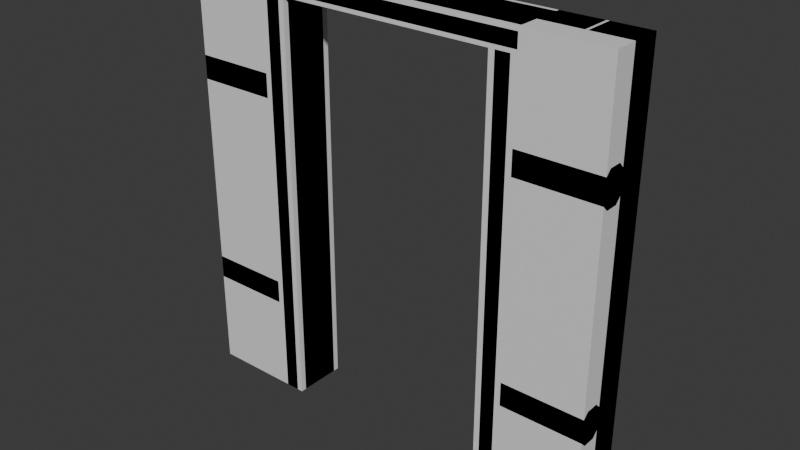 # Source: build_wood_door.blend  (saved by Blender 5.1.30; exported with 4.5.12 LTS)
import bpy
from mathutils import Matrix  # noqa: F401  (used for matrix-valued properties, if any)

bpy.ops.wm.read_factory_settings(use_empty=True)
scene = bpy.context.scene
scene.name = 'Scene'

# ---- materials (node trees are filled in below, after node groups)
mat_build_wood_plank = bpy.data.materials.new('build_wood_plank')
mat_build_wood_plank.diffuse_color = (0.42, 0.33, 0.24, 1.0)
mat_build_wood_beam = bpy.data.materials.new('build_wood_beam')
mat_build_wood_beam.diffuse_color = (0.3, 0.23, 0.17, 1.0)

# ---- material node trees
mat_build_wood_plank.use_nodes = True; mat_build_wood_plank.node_tree.nodes.clear()
_N = mat_build_wood_plank.node_tree.nodes; _L = mat_build_wood_plank.node_tree.links
n0 = _N.new('ShaderNodeBsdfPrincipled'); n0.name = 'Principled BSDF'; n0.location = (-200, 100)
n1 = _N.new('ShaderNodeOutputMaterial'); n1.name = 'Material Output'; n1.location = (200, 100)
_L.new(n0.outputs[0], n1.inputs[0])
n1.is_active_output = True
mat_build_wood_beam.use_nodes = True; mat_build_wood_beam.node_tree.nodes.clear()
_N = mat_build_wood_beam.node_tree.nodes; _L = mat_build_wood_beam.node_tree.links
n0 = _N.new('ShaderNodeBsdfPrincipled'); n0.name = 'Principled BSDF'; n0.location = (-200, 100)
n1 = _N.new('ShaderNodeOutputMaterial'); n1.name = 'Material Output'; n1.location = (200, 100)
_L.new(n0.outputs[0], n1.inputs[0])
n1.is_active_output = True

# ---- world
world_world = bpy.data.worlds.new('World'); scene.world = world_world
world_world.use_nodes = True; world_world.node_tree.nodes.clear()
_N = world_world.node_tree.nodes; _L = world_world.node_tree.links
n0 = _N.new('ShaderNodeOutputWorld'); n0.name = 'World Output'; n0.location = (200, 100)
n1 = _N.new('ShaderNodeBackground'); n1.name = 'Background'; n1.location = (-200, 100)
n1.inputs[0].default_value = (0.05088, 0.05088, 0.05088, 1.0)
_L.new(n1.outputs[0], n0.inputs[0])
n0.is_active_output = True
world_world.color = (0.05088, 0.05088, 0.05088)
world_world.sun_shadow_jitter_overblur = 0.0

# ---- meshes
me_build_wood_door = bpy.data.meshes.new('build_wood_door')
me_build_wood_door.from_pydata([(-0.62, 0.098, -1.0), (-0.62, -0.098, -1.0), (-0.593, -0.125, -1.0), (-0.527, -0.125, -1.0), (-0.5, -0.098, -1.0), (-0.5, 0.098, -1.0), (-0.527, 0.125, -1.0), (-0.593, 0.125, -1.0), (-0.62, 0.098, 0.9), (-0.62, -0.098, 0.9), (-0.593, -0.125, 0.9), (-0.527, -0.125, 0.9), (-0.5, -0.098, 0.9), (-0.5, 0.098, 0.9), (-0.527, 0.125, 0.9), (-0.593, 0.125, 0.9), (-1.0, 0.125, -1.0), (-0.8103, 0.125, -1.0), (-0.8103, 0.125, 1.0), (-1.0, 0.125, 1.0), (-1.0, -0.015, -1.0), (-0.8103, -0.015, -1.0), (-0.8103, -0.015, 1.0), (-1.0, -0.015, 1.0), (-0.7983, 0.125, -1.0), (-0.62, 0.125, -1.0), (-0.62, 0.125, 1.0), (-0.7983, 0.125, 1.0), (-0.7983, -0.015, -1.0), (-0.62, -0.015, -1.0), (-0.62, -0.015, 1.0), (-0.7983, -0.015, 1.0), (-1.0, -0.015, -0.5552), (-1.0, -0.015, -0.4448), (-1.0, -0.03975, -0.42), (-1.0, -0.1002, -0.42), (-1.0, -0.125, -0.4448), (-1.0, -0.125, -0.5552), (-1.0, -0.1002, -0.58), (-1.0, -0.03975, -0.58), (-0.62, -0.015, -0.5552), (-0.62, -0.015, -0.4448), (-0.62, -0.03975, -0.42), (-0.62, -0.1002, -0.42), (-0.62, -0.125, -0.4448), (-0.62, -0.125, -0.5552), (-0.62, -0.1002, -0.58), (-0.62, -0.03975, -0.58), (-1.0, -0.015, 0.4448), (-1.0, -0.015, 0.5552), (-1.0, -0.03975, 0.58), (-1.0, -0.1002, 0.58), (-1.0, -0.125, 0.5552), (-1.0, -0.125, 0.4448), (-1.0, -0.1002, 0.42), (-1.0, -0.03975, 0.42), (-0.62, -0.015, 0.4448), (-0.62, -0.015, 0.5552), (-0.62, -0.03975, 0.58), (-0.62, -0.1002, 0.58), (-0.62, -0.125, 0.5552), (-0.62, -0.125, 0.4448), (-0.62, -0.1002, 0.42), (-0.62, -0.03975, 0.42), (0.5, 0.098, -1.0), (0.5, -0.098, -1.0), (0.527, -0.125, -1.0), (0.593, -0.125, -1.0), (0.62, -0.098, -1.0), (0.62, 0.098, -1.0), (0.593, 0.125, -1.0), (0.527, 0.125, -1.0), (0.5, 0.098, 0.9), (0.5, -0.098, 0.9), (0.527, -0.125, 0.9), (0.593, -0.125, 0.9), (0.62, -0.098, 0.9), (0.62, 0.098, 0.9), (0.593, 0.125, 0.9), (0.527, 0.125, 0.9), (0.62, 0.125, -1.0), (0.8104, 0.125, -1.0), (0.8104, 0.125, 1.0), (0.62, 0.125, 1.0), (0.62, -0.015, -1.0), (0.8104, -0.015, -1.0), (0.8104, -0.015, 1.0), (0.62, -0.015, 1.0), (0.8224, 0.125, -1.0), (1.0, 0.125, -1.0), (1.0, 0.125, 1.0), (0.8224, 0.125, 1.0), (0.8224, -0.015, -1.0), (1.0, -0.015, -1.0), (1.0, -0.015, 1.0), (0.8224, -0.015, 1.0), (0.62, -0.015, -0.5552), (0.62, -0.015, -0.4448), (0.62, -0.03975, -0.42), (0.62, -0.1002, -0.42), (0.62, -0.125, -0.4448), (0.62, -0.125, -0.5552), (0.62, -0.1002, -0.58), (0.62, -0.03975, -0.58), (1.0, -0.015, -0.5552), (1.0, -0.015, -0.4448), (1.0, -0.03975, -0.42), (1.0, -0.1002, -0.42), (1.0, -0.125, -0.4448), (1.0, -0.125, -0.5552), (1.0, -0.1002, -0.58), (1.0, -0.03975, -0.58), (0.62, -0.015, 0.4448), (0.62, -0.015, 0.5552), (0.62, -0.03975, 0.58), (0.62, -0.1002, 0.58), (0.62, -0.125, 0.5552), (0.62, -0.125, 0.4448), (0.62, -0.1002, 0.42), (0.62, -0.03975, 0.42), (1.0, -0.015, 0.4448), (1.0, -0.015, 0.5552), (1.0, -0.03975, 0.58), (1.0, -0.1002, 0.58), (1.0, -0.125, 0.5552), (1.0, -0.125, 0.4448), (1.0, -0.1002, 0.42), (1.0, -0.03975, 0.42), (-0.62, 0.125, 0.918), (-0.62, 0.125, 0.982), (-0.62, 0.107, 1.0), (-0.62, -0.107, 1.0), (-0.62, -0.125, 0.982), (-0.62, -0.125, 0.918), (-0.62, -0.107, 0.9), (-0.62, 0.107, 0.9), (0.62, 0.125, 0.918), (0.62, 0.125, 0.982), (0.62, 0.107, 1.0), (0.62, -0.107, 1.0), (0.62, -0.125, 0.982), (0.62, -0.125, 0.918), (0.62, -0.107, 0.9), (0.62, 0.107, 0.9)], [], [(8, 9, 10, 11, 12, 13, 14, 15), (7, 6, 5, 4, 3, 2, 1, 0), (0, 1, 9, 8), (1, 2, 10, 9), (2, 3, 11, 10), (3, 4, 12, 11), (4, 5, 13, 12), (5, 6, 14, 13), (6, 7, 15, 14), (7, 0, 8, 15), (20, 21, 22, 23), (19, 18, 17, 16), (16, 17, 21, 20), (17, 18, 22, 21), (18, 19, 23, 22), (19, 16, 20, 23), (28, 29, 30, 31), (27, 26, 25, 24), (24, 25, 29, 28), (25, 26, 30, 29), (26, 27, 31, 30), (27, 24, 28, 31), (40, 41, 42, 43, 44, 45, 46, 47), (39, 38, 37, 36, 35, 34, 33, 32), (32, 33, 41, 40), (33, 34, 42, 41), (34, 35, 43, 42), (35, 36, 44, 43), (36, 37, 45, 44), (37, 38, 46, 45), (38, 39, 47, 46), (39, 32, 40, 47), (56, 57, 58, 59, 60, 61, 62, 63), (55, 54, 53, 52, 51, 50, 49, 48), (48, 49, 57, 56), (49, 50, 58, 57), (50, 51, 59, 58), (51, 52, 60, 59), (52, 53, 61, 60), (53, 54, 62, 61), (54, 55, 63, 62), (55, 48, 56, 63), (72, 73, 74, 75, 76, 77, 78, 79), (71, 70, 69, 68, 67, 66, 65, 64), (64, 65, 73, 72), (65, 66, 74, 73), (66, 67, 75, 74), (67, 68, 76, 75), (68, 69, 77, 76), (69, 70, 78, 77), (70, 71, 79, 78), (71, 64, 72, 79), (84, 85, 86, 87), (83, 82, 81, 80), (80, 81, 85, 84), (81, 82, 86, 85), (82, 83, 87, 86), (83, 80, 84, 87), (92, 93, 94, 95), (91, 90, 89, 88), (88, 89, 93, 92), (89, 90, 94, 93), (90, 91, 95, 94), (91, 88, 92, 95), (104, 105, 106, 107, 108, 109, 110, 111), (103, 102, 101, 100, 99, 98, 97, 96), (96, 97, 105, 104), (97, 98, 106, 105), (98, 99, 107, 106), (99, 100, 108, 107), (100, 101, 109, 108), (101, 102, 110, 109), (102, 103, 111, 110), (103, 96, 104, 111), (120, 121, 122, 123, 124, 125, 126, 127), (119, 118, 117, 116, 115, 114, 113, 112), (112, 113, 121, 120), (113, 114, 122, 121), (114, 115, 123, 122), (115, 116, 124, 123), (116, 117, 125, 124), (117, 118, 126, 125), (118, 119, 127, 126), (119, 112, 120, 127), (136, 137, 138, 139, 140, 141, 142, 143), (135, 134, 133, 132, 131, 130, 129, 128), (128, 129, 137, 136), (129, 130, 138, 137), (130, 131, 139, 138), (131, 132, 140, 139), (132, 133, 141, 140), (133, 134, 142, 141), (134, 135, 143, 142), (135, 128, 136, 143)])
me_build_wood_door.polygons.foreach_set('material_index', [1, 1, 1, 1, 1, 1, 1, 1, 1, 1, 0, 0, 0, 0, 0, 0, 0, 0, 0, 0, 0, 0, 1, 1, 1, 1, 1, 1, 1, 1, 1, 1, 1, 1, 1, 1, 1, 1, 1, 1, 1, 1, 1, 1, 1, 1, 1, 1, 1, 1, 1, 1, 0, 0, 0, 0, 0, 0, 0, 0, 0, 0, 0, 0, 1, 1, 1, 1, 1, 1, 1, 1, 1, 1, 1, 1, 1, 1, 1, 1, 1, 1, 1, 1, 1, 1, 1, 1, 1, 1, 1, 1, 1, 1])
_uv = me_build_wood_door.uv_layers.new(name='UVMap')
_uv.uv.foreach_set('vector', [0.2969, 0.3425, 0.1989, 0.3425, 0.1854, 0.329, 0.1854, 0.296, 0.1989, 0.2825, 0.2969, 0.2825, 0.3104, 0.296, 0.3104, 0.329, 0.3104, 0.296, 0.3104, 0.329, 0.2969, 0.3425, 0.1989, 0.3425, 0.1854, 0.329, 0.1854, 0.296, 0.1989, 0.2825, 0.2969, 0.2825, -0.2521, 0.3615, -0.2521, 0.2635, 0.6979, 0.2635, 0.6979, 0.3615, -0.2521, 0.322, -0.2521, 0.303, 0.6979, 0.303, 0.6979, 0.322, -0.2521, 0.329, -0.2521, 0.296, 0.6979, 0.296, 0.6979, 0.329, -0.2521, 0.322, -0.2521, 0.303, 0.6979, 0.303, 0.6979, 0.322, -0.2521, 0.3615, -0.2521, 0.2635, 0.6979, 0.2635, 0.6979, 0.3615, -0.2521, 0.322, -0.2521, 0.303, 0.6979, 0.303, 0.6979, 0.322, -0.2521, 0.329, -0.2521, 0.296, 0.6979, 0.296, 0.6979, 0.329, -0.2521, 0.322, -0.2521, 0.303, 0.6979, 0.303, 0.6979, 0.322, -0.06801, 0.7349, -0.06801, 0.6401, 0.932, 0.6401, 0.932, 0.7349, 0.932, 0.6401, 0.932, 0.7349, -0.06801, 0.7349, -0.06801, 0.6401, -0.06801, 0.6525, 0.02682, 0.6525, 0.02682, 0.7225, -0.06801, 0.7225, -0.06801, 0.6525, 0.932, 0.6525, 0.932, 0.7225, -0.06801, 0.7225, 0.02682, 0.7225, -0.06801, 0.7225, -0.06801, 0.6525, 0.02682, 0.6525, 0.932, 0.7225, -0.06801, 0.7225, -0.06801, 0.6525, 0.932, 0.6525, -0.1116, 0.3571, -0.1116, 0.2679, 0.8884, 0.2679, 0.8884, 0.3571, 0.8884, 0.2679, 0.8884, 0.3571, -0.1116, 0.3571, -0.1116, 0.2679, -0.01072, 0.2775, 0.07845, 0.2775, 0.07845, 0.3475, -0.01072, 0.3475, -0.1116, 0.2775, 0.8884, 0.2775, 0.8884, 0.3475, -0.1116, 0.3475, 0.07845, 0.3475, -0.01072, 0.3475, -0.01072, 0.2775, 0.07845, 0.2775, 0.8884, 0.3475, -0.1116, 0.3475, -0.1116, 0.2775, 0.8884, 0.2775, 0.3505, 0.59, 0.2953, 0.59, 0.2829, 0.5776, 0.2829, 0.5474, 0.2953, 0.535, 0.3505, 0.535, 0.3629, 0.5474, 0.3629, 0.5776, 0.3629, 0.5474, 0.3629, 0.5776, 0.3505, 0.59, 0.2953, 0.59, 0.2829, 0.5776, 0.2829, 0.5474, 0.2953, 0.535, 0.3505, 0.535, -0.4271, 0.5901, -0.4271, 0.5349, -0.2371, 0.5349, -0.2371, 0.5901, -0.4271, 0.5713, -0.4271, 0.5537, -0.2371, 0.5537, -0.2371, 0.5713, -0.4271, 0.5776, -0.4271, 0.5474, -0.2371, 0.5474, -0.2371, 0.5776, -0.4271, 0.5713, -0.4271, 0.5537, -0.2371, 0.5537, -0.2371, 0.5713, -0.4271, 0.5901, -0.4271, 0.5349, -0.2371, 0.5349, -0.2371, 0.5901, -0.4271, 0.5713, -0.4271, 0.5537, -0.2371, 0.5537, -0.2371, 0.5713, -0.4271, 0.5776, -0.4271, 0.5474, -0.2371, 0.5474, -0.2371, 0.5776, -0.4271, 0.5713, -0.4271, 0.5537, -0.2371, 0.5537, -0.2371, 0.5713, 0.007418, 0.59, -0.04783, 0.59, -0.06021, 0.5776, -0.06021, 0.5474, -0.04783, 0.535, 0.007418, 0.535, 0.01979, 0.5474, 0.01979, 0.5776, 0.01979, 0.5474, 0.01979, 0.5776, 0.007418, 0.59, -0.04783, 0.59, -0.06021, 0.5776, -0.06021, 0.5474, -0.04783, 0.535, 0.007418, 0.535, -0.2702, 0.5901, -0.2702, 0.5349, -0.08021, 0.5349, -0.08021, 0.5901, -0.2702, 0.5713, -0.2702, 0.5537, -0.08021, 0.5537, -0.08021, 0.5713, -0.2702, 0.5776, -0.2702, 0.5474, -0.08021, 0.5474, -0.08021, 0.5776, -0.2702, 0.5713, -0.2702, 0.5537, -0.08021, 0.5537, -0.08021, 0.5713, -0.2702, 0.5901, -0.2702, 0.5349, -0.08021, 0.5349, -0.08021, 0.5901, -0.2702, 0.5713, -0.2702, 0.5537, -0.08021, 0.5537, -0.08021, 0.5713, -0.2702, 0.5776, -0.2702, 0.5474, -0.08021, 0.5474, -0.08021, 0.5776, -0.2702, 0.5713, -0.2702, 0.5537, -0.08021, 0.5537, -0.08021, 0.5713, 0.6592, 0.8425, 0.5612, 0.8425, 0.5477, 0.829, 0.5477, 0.796, 0.5612, 0.7825, 0.6592, 0.7825, 0.6727, 0.796, 0.6727, 0.829, 0.6727, 0.796, 0.6727, 0.829, 0.6592, 0.8425, 0.5612, 0.8425, 0.5477, 0.829, 0.5477, 0.796, 0.5612, 0.7825, 0.6592, 0.7825, 0.1102, 0.8615, 0.1102, 0.7635, 1.06, 0.7635, 1.06, 0.8615, 0.1102, 0.822, 0.1102, 0.803, 1.06, 0.803, 1.06, 0.822, 0.1102, 0.829, 0.1102, 0.796, 1.06, 0.796, 1.06, 0.829, 0.1102, 0.822, 0.1102, 0.803, 1.06, 0.803, 1.06, 0.822, 0.1102, 0.8615, 0.1102, 0.7635, 1.06, 0.7635, 1.06, 0.8615, 0.1102, 0.822, 0.1102, 0.803, 1.06, 0.803, 1.06, 0.822, 0.1102, 0.829, 0.1102, 0.796, 1.06, 0.796, 1.06, 0.829, 0.1102, 0.822, 0.1102, 0.803, 1.06, 0.803, 1.06, 0.822, -0.09575, 0.1101, -0.09575, 0.01489, 0.9042, 0.01489, 0.9042, 0.1101, 0.9042, 0.01489, 0.9042, 0.1101, -0.09575, 0.1101, -0.09575, 0.01489, 0.7142, 0.0275, 0.8095, 0.0275, 0.8095, 0.0975, 0.7142, 0.0975, -0.09575, 0.0275, 0.9042, 0.0275, 0.9042, 0.0975, -0.09575, 0.0975, 0.8095, 0.0975, 0.7142, 0.0975, 0.7142, 0.0275, 0.8095, 0.0275, 0.9042, 0.0975, -0.09575, 0.0975, -0.09575, 0.0275, 0.9042, 0.0275, -0.2759, 0.3569, -0.2759, 0.2681, 0.7241, 0.2681, 0.7241, 0.3569, 0.7241, 0.2681, 0.7241, 0.3569, -0.2759, 0.3569, -0.2759, 0.2681, 0.6354, 0.2775, 0.7241, 0.2775, 0.7241, 0.3475, 0.6354, 0.3475, -0.2759, 0.2775, 0.7241, 0.2775, 0.7241, 0.3475, -0.2759, 0.3475, 0.7241, 0.3475, 0.6354, 0.3475, 0.6354, 0.2775, 0.7241, 0.2775, 0.7241, 0.3475, -0.2759, 0.3475, -0.2759, 0.2775, 0.7241, 0.2775, 0.8458, 0.215, 0.7906, 0.215, 0.7782, 0.2026, 0.7782, 0.1724, 0.7906, 0.16, 0.8458, 0.16, 0.8582, 0.1724, 0.8582, 0.2026, 0.8582, 0.1724, 0.8582, 0.2026, 0.8458, 0.215, 0.7906, 0.215, 0.7782, 0.2026, 0.7782, 0.1724, 0.7906, 0.16, 0.8458, 0.16, 0.8782, 0.2151, 0.8782, 0.1599, 1.068, 0.1599, 1.068, 0.2151, 0.8782, 0.1963, 0.8782, 0.1787, 1.068, 0.1787, 1.068, 0.1963, 0.8782, 0.2026, 0.8782, 0.1724, 1.068, 0.1724, 1.068, 0.2026, 0.8782, 0.1963, 0.8782, 0.1787, 1.068, 0.1787, 1.068, 0.1963, 0.8782, 0.2151, 0.8782, 0.1599, 1.068, 0.1599, 1.068, 0.2151, 0.8782, 0.1963, 0.8782, 0.1787, 1.068, 0.1787, 1.068, 0.1963, 0.8782, 0.2026, 0.8782, 0.1724, 1.068, 0.1724, 1.068, 0.2026, 0.8782, 0.1963, 0.8782, 0.1787, 1.068, 0.1787, 1.068, 0.1963, -0.0759, 0.34, -0.1312, 0.34, -0.1435, 0.3276, -0.1435, 0.2974, -0.1312, 0.285, -0.0759, 0.285, -0.06353, 0.2974, -0.06353, 0.3276, -0.06353, 0.2974, -0.06353, 0.3276, -0.0759, 0.34, -0.1312, 0.34, -0.1435, 0.3276, -0.1435, 0.2974, -0.1312, 0.285, -0.0759, 0.285, 0.4565, 0.3401, 0.4565, 0.2849, 0.6465, 0.2849, 0.6465, 0.3401, 0.4565, 0.3213, 0.4565, 0.3037, 0.6465, 0.3037, 0.6465, 0.3213, 0.4565, 0.3276, 0.4565, 0.2974, 0.6465, 0.2974, 0.6465, 0.3276, 0.4565, 0.3213, 0.4565, 0.3037, 0.6465, 0.3037, 0.6465, 0.3213, 0.4565, 0.3401, 0.4565, 0.2849, 0.6465, 0.2849, 0.6465, 0.3401, 0.4565, 0.3213, 0.4565, 0.3037, 0.6465, 0.3037, 0.6465, 0.3213, 0.4565, 0.3276, 0.4565, 0.2974, 0.6465, 0.2974, 0.6465, 0.3276, 0.4565, 0.3213, 0.4565, 0.3037, 0.6465, 0.3037, 0.6465, 0.3213, 0.2739, 0.0465, 0.2739, 0.0785, 0.2649, 0.0875, 0.1579, 0.0875, 0.1489, 0.0785, 0.1489, 0.0465, 0.1579, 0.0375, 0.2649, 0.0375, 0.2649, 0.0875, 0.1579, 0.0875, 0.1489, 0.0785, 0.1489, 0.0465, 0.1579, 0.0375, 0.2649, 0.0375, 0.2739, 0.0465, 0.2739, 0.0785, -0.09859, 0.0785, -0.09859, 0.0465, 0.5214, 0.0465, 0.5214, 0.0785, -0.09859, 0.06886, -0.09859, 0.05614, 0.5214, 0.05614, 0.5214, 0.06886, -0.09859, 0.116, -0.09859, 0.009, 0.5214, 0.009, 0.5214, 0.116, -0.09859, 0.06886, -0.09859, 0.05614, 0.5214, 0.05614, 0.5214, 0.06886, -0.09859, 0.0785, -0.09859, 0.0465, 0.5214, 0.0465, 0.5214, 0.0785, -0.09859, 0.06886, -0.09859, 0.05614, 0.5214, 0.05614, 0.5214, 0.06886, -0.09859, 0.116, -0.09859, 0.009, 0.5214, 0.009, 0.5214, 0.116, -0.09859, 0.06886, -0.09859, 0.05614, 0.5214, 0.05614, 0.5214, 0.06886])
me_build_wood_door.materials.append(mat_build_wood_plank)
me_build_wood_door.materials.append(mat_build_wood_beam)
me_build_wood_door.update()
me_build_wood_door_lod1 = bpy.data.meshes.new('build_wood_door_lod1')
me_build_wood_door_lod1.from_pydata([(-1.0, 0.125, -1.0), (-0.5, 0.125, -1.0), (-0.5, 0.125, 1.0), (-1.0, 0.125, 1.0), (-1.0, -0.125, -1.0), (-0.5, -0.125, -1.0), (-0.5, -0.125, 1.0), (-1.0, -0.125, 1.0), (0.5, 0.125, -1.0), (1.0, 0.125, -1.0), (1.0, 0.125, 1.0), (0.5, 0.125, 1.0), (0.5, -0.125, -1.0), (1.0, -0.125, -1.0), (1.0, -0.125, 1.0), (0.5, -0.125, 1.0), (-0.5, 0.125, 0.9), (0.5, 0.125, 0.9), (0.5, 0.125, 1.0), (-0.5, 0.125, 1.0), (-0.5, -0.125, 0.9), (0.5, -0.125, 0.9), (0.5, -0.125, 1.0), (-0.5, -0.125, 1.0)], [], [(4, 5, 6, 7), (3, 2, 1, 0), (0, 1, 5, 4), (1, 2, 6, 5), (2, 3, 7, 6), (3, 0, 4, 7), (12, 13, 14, 15), (11, 10, 9, 8), (8, 9, 13, 12), (9, 10, 14, 13), (10, 11, 15, 14), (11, 8, 12, 15), (20, 21, 22, 23), (19, 18, 17, 16), (16, 17, 21, 20), (17, 18, 22, 21), (18, 19, 23, 22), (19, 16, 20, 23)])
_uv = me_build_wood_door_lod1.uv_layers.new(name='UVMap')
_uv.uv.foreach_set('vector', [0.4883, 0.9375, 0.4883, 0.6875, 1.488, 0.6875, 1.488, 0.9375, 1.488, 0.6875, 1.488, 0.9375, 0.4883, 0.9375, 0.4883, 0.6875, 0.4883, 0.75, 0.7383, 0.75, 0.7383, 0.875, 0.4883, 0.875, 0.4883, 0.75, 1.488, 0.75, 1.488, 0.875, 0.4883, 0.875, 0.7383, 0.875, 0.4883, 0.875, 0.4883, 0.75, 0.7383, 0.75, 1.488, 0.875, 0.4883, 0.875, 0.4883, 0.75, 1.488, 0.75, 0.1364, 0.6875, 0.1364, 0.4375, 1.136, 0.4375, 1.136, 0.6875, 1.136, 0.4375, 1.136, 0.6875, 0.1364, 0.6875, 0.1364, 0.4375, 0.8864, 0.5, 1.136, 0.5, 1.136, 0.625, 0.8864, 0.625, 0.1364, 0.5, 1.136, 0.5, 1.136, 0.625, 0.1364, 0.625, 1.136, 0.625, 0.8864, 0.625, 0.8864, 0.5, 1.136, 0.5, 1.136, 0.625, 0.1364, 0.625, 0.1364, 0.5, 1.136, 0.5, 0.08276, 0.7875, 0.5828, 0.7875, 0.5828, 0.8375, 0.08276, 0.8375, 0.08276, 0.7875, 0.5828, 0.7875, 0.5828, 0.8375, 0.08276, 0.8375, 0.08276, 0.75, 0.5828, 0.75, 0.5828, 0.875, 0.08276, 0.875, 0.2703, 0.8375, 0.2703, 0.7875, 0.3953, 0.7875, 0.3953, 0.8375, 0.5828, 0.875, 0.08276, 0.875, 0.08276, 0.75, 0.5828, 0.75, 0.2703, 0.8375, 0.2703, 0.7875, 0.3953, 0.7875, 0.3953, 0.8375])
me_build_wood_door_lod1.materials.append(mat_build_wood_plank)
me_build_wood_door_lod1.materials.append(mat_build_wood_beam)
me_build_wood_door_lod1.update()

# ---- objects
ob_build_wood_door = bpy.data.objects.new('build_wood_door', me_build_wood_door)
ob_build_wood_door_lod1 = bpy.data.objects.new('build_wood_door_lod1', me_build_wood_door_lod1)

# ---- transforms, parenting, visibility, modifiers, constraints
ob_build_wood_door.location = (0.0, 0.0, 0.0)
ob_build_wood_door_lod1.location = (0.0, 0.0, 0.0)

# ---- collection membership
scene.collection.objects.link(ob_build_wood_door)
scene.collection.objects.link(ob_build_wood_door_lod1)

# ---- scene / render settings (as saved in the file)
scene.frame_start = 1; scene.frame_end = 250; scene.frame_set(1)
scene.render.engine = 'BLENDER_EEVEE_NEXT'
scene.render.bake_bias = 0.0
scene.render.bake_samples = 0
scene.cycles.sampling_pattern = 'TABULATED_SOBOL'
scene.eevee.use_volume_custom_range = False
bpy.context.view_layer.update()

# ---- added for rendering (the .blend has no active camera and no usable light): camera, sun
cam_auto = bpy.data.cameras.new('AutoCamera')
cam_auto.lens = 50.0
cam_auto.sensor_width = 36.0
cam_auto.clip_end = 1000.0
ob_auto_camera = bpy.data.objects.new('AutoCamera', cam_auto)
scene.collection.objects.link(ob_auto_camera)
ob_auto_camera.location = (2.62713, -3.15256, 2.10171)
ob_auto_camera.rotation_euler = (1.09748, -7.21219e-08, 0.694738)
scene.camera = ob_auto_camera
light_auto_sun = bpy.data.lights.new('AutoSun', 'SUN')
light_auto_sun.energy = 3.0
light_auto_sun.angle = 0.0523599
ob_auto_sun = bpy.data.objects.new('AutoSun', light_auto_sun)
scene.collection.objects.link(ob_auto_sun)
ob_auto_sun.rotation_euler = (0.872665, 0.174533, 0.523599)
bpy.context.view_layer.update()
